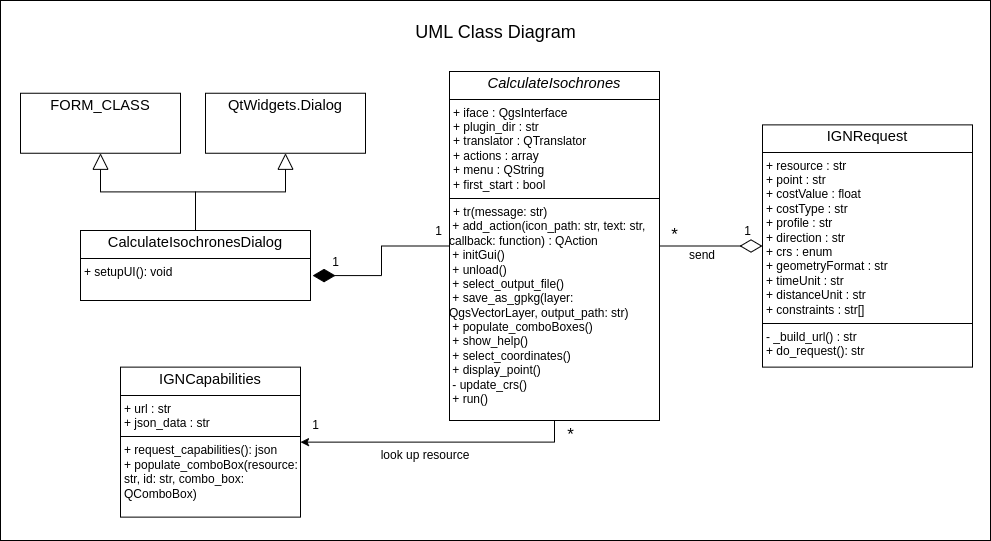

The diagram above was exported from draw.io. Its source (the exported page's mxGraphModel, read from the mxfile embedded in the PNG):
<mxGraphModel dx="1064" dy="497" grid="1" gridSize="10" guides="1" tooltips="1" connect="1" arrows="1" fold="1" page="1" pageScale="1" pageWidth="850" pageHeight="1100" background="#ffffff" math="0" shadow="0">
  <root>
    <mxCell id="0" />
    <mxCell id="1" parent="0" />
    <mxCell id="55" value="" style="rounded=0;whiteSpace=wrap;html=1;" parent="1" vertex="1">
      <mxGeometry x="60" y="80" width="990" height="540" as="geometry" />
    </mxCell>
    <mxCell id="16" style="edgeStyle=orthogonalEdgeStyle;html=1;exitX=0.5;exitY=0;exitDx=0;exitDy=0;endArrow=block;endFill=0;endSize=14;entryX=0.5;entryY=1;entryDx=0;entryDy=0;fontColor=light-dark(#000000,#C0C0C0);rounded=0;curved=0;" parent="1" source="43" target="42" edge="1">
      <mxGeometry relative="1" as="geometry">
        <mxPoint x="300" y="342.75" as="sourcePoint" />
        <mxPoint x="300" y="262.75" as="targetPoint" />
      </mxGeometry>
    </mxCell>
    <mxCell id="29" style="html=1;entryX=1.009;entryY=0.644;entryDx=0;entryDy=0;exitX=0;exitY=0.5;exitDx=0;exitDy=0;rounded=0;endArrow=diamondThin;endFill=1;endSize=20;startSize=10;entryPerimeter=0;edgeStyle=elbowEdgeStyle;fontColor=light-dark(#000000,#C0C0C0);" parent="1" source="44" target="43" edge="1">
      <mxGeometry relative="1" as="geometry">
        <mxPoint x="510" y="396" as="sourcePoint" />
        <mxPoint x="400" y="496" as="targetPoint" />
      </mxGeometry>
    </mxCell>
    <mxCell id="31" style="edgeStyle=orthogonalEdgeStyle;html=1;exitX=1;exitY=0.5;exitDx=0;exitDy=0;entryX=0;entryY=0.5;entryDx=0;entryDy=0;rounded=0;curved=0;fontColor=light-dark(#000000,#C0C0C0);endArrow=diamondThin;endFill=0;strokeWidth=1;endSize=20;" parent="1" source="44" target="45" edge="1">
      <mxGeometry relative="1" as="geometry">
        <mxPoint x="670" y="396" as="sourcePoint" />
        <mxPoint x="800" y="256" as="targetPoint" />
      </mxGeometry>
    </mxCell>
    <mxCell id="32" value="&lt;font style=&quot;font-size: 18px;&quot;&gt;UML Class Diagram&lt;/font&gt;" style="text;html=1;align=center;verticalAlign=middle;resizable=0;points=[];autosize=1;strokeColor=none;fillColor=none;fontSize=21;" parent="1" vertex="1">
      <mxGeometry x="465" y="90" width="180" height="40" as="geometry" />
    </mxCell>
    <mxCell id="34" value="1" style="text;html=1;align=center;verticalAlign=middle;resizable=0;points=[];autosize=1;strokeColor=none;fillColor=none;fontColor=light-dark(#000000,#C0C0C0);" parent="1" vertex="1">
      <mxGeometry x="380" y="327" width="30" height="30" as="geometry" />
    </mxCell>
    <mxCell id="37" value="1" style="text;html=1;align=center;verticalAlign=middle;resizable=0;points=[];autosize=1;strokeColor=none;fillColor=none;fontColor=light-dark(#000000,#C0C0C0);" parent="1" vertex="1">
      <mxGeometry x="360" y="490" width="30" height="30" as="geometry" />
    </mxCell>
    <mxCell id="38" value="1" style="text;html=1;align=center;verticalAlign=middle;resizable=0;points=[];autosize=1;strokeColor=none;fillColor=none;fontColor=light-dark(#000000,#C0C0C0);" parent="1" vertex="1">
      <mxGeometry x="792" y="296" width="30" height="30" as="geometry" />
    </mxCell>
    <mxCell id="41" value="*" style="text;html=1;align=center;verticalAlign=middle;resizable=0;points=[];autosize=1;strokeColor=none;fillColor=none;fontSize=17;fontColor=light-dark(#000000,#C0C0C0);" parent="1" vertex="1">
      <mxGeometry x="615" y="500" width="30" height="30" as="geometry" />
    </mxCell>
    <mxCell id="42" value="&lt;p style=&quot;margin:0px;margin-top:4px;text-align:center;&quot;&gt;&lt;span style=&quot;font-family: Arial, sans-serif; font-size: 14.6667px; white-space-collapse: preserve;&quot;&gt;&lt;font style=&quot;&quot;&gt;QtWidgets.Dialog&lt;/font&gt;&lt;/span&gt;&lt;/p&gt;" style="verticalAlign=top;align=left;overflow=fill;html=1;whiteSpace=wrap;fontColor=light-dark(#000000,#C0C0C0);" parent="1" vertex="1">
      <mxGeometry x="265" y="172.75" width="160" height="60" as="geometry" />
    </mxCell>
    <mxCell id="43" value="&lt;p style=&quot;margin:0px;margin-top:4px;text-align:center;&quot;&gt;&lt;span style=&quot;font-family: Arial, sans-serif; font-size: 14.6667px; white-space-collapse: preserve;&quot;&gt;&lt;font style=&quot;&quot;&gt;CalculateIsochronesDialog&lt;/font&gt;&lt;/span&gt;&lt;/p&gt;&lt;hr style=&quot;border-style:solid;&quot; size=&quot;1&quot;&gt;&lt;p style=&quot;margin:0px;margin-left:4px;&quot;&gt;+ setupUI(): void&lt;/p&gt;" style="verticalAlign=top;align=left;overflow=fill;html=1;whiteSpace=wrap;fontColor=light-dark(#000000,#C0C0C0);" parent="1" vertex="1">
      <mxGeometry x="140" y="310" width="230" height="70" as="geometry" />
    </mxCell>
    <mxCell id="56" style="edgeStyle=orthogonalEdgeStyle;html=1;exitX=0.5;exitY=1;exitDx=0;exitDy=0;entryX=1;entryY=0.5;entryDx=0;entryDy=0;rounded=0;curved=0;" parent="1" source="44" target="49" edge="1">
      <mxGeometry relative="1" as="geometry" />
    </mxCell>
    <mxCell id="44" value="&lt;p style=&quot;margin:0px;margin-top:4px;text-align:center;&quot;&gt;&lt;i style=&quot;scrollbar-color: rgb(75, 75, 75) rgb(27, 29, 30); font-family: Arial, sans-serif; font-size: 14.6667px; white-space-collapse: preserve;&quot;&gt;&lt;font style=&quot;&quot;&gt;CalculateIsochrones&lt;/font&gt;&lt;/i&gt;&lt;/p&gt;&lt;hr style=&quot;border-style:solid;&quot; size=&quot;1&quot;&gt;&lt;p style=&quot;margin:0px;margin-left:4px;&quot;&gt;&lt;font style=&quot;&quot;&gt;+ iface : QgsInterface&lt;/font&gt;&lt;/p&gt;&lt;p style=&quot;margin:0px;margin-left:4px;&quot;&gt;&lt;font style=&quot;&quot;&gt;+ plugin_dir : str&lt;/font&gt;&lt;/p&gt;&lt;p style=&quot;margin:0px;margin-left:4px;&quot;&gt;&lt;font style=&quot;&quot;&gt;+ translator : QTranslator&lt;/font&gt;&lt;/p&gt;&lt;p style=&quot;margin:0px;margin-left:4px;&quot;&gt;&lt;font style=&quot;&quot;&gt;+ actions : array&lt;/font&gt;&lt;/p&gt;&lt;p style=&quot;margin:0px;margin-left:4px;&quot;&gt;&lt;font style=&quot;&quot;&gt;+ menu :&amp;nbsp;&lt;/font&gt;&lt;span style=&quot;background-color: transparent;&quot;&gt;QString&lt;/span&gt;&lt;/p&gt;&lt;p style=&quot;margin:0px;margin-left:4px;&quot;&gt;&lt;font style=&quot;&quot;&gt;+ first_start : bool&lt;/font&gt;&lt;/p&gt;&lt;hr style=&quot;border-style:solid;&quot; size=&quot;1&quot;&gt;&lt;p style=&quot;margin:0px;margin-left:4px;&quot;&gt;&lt;font style=&quot;&quot;&gt;+ tr(message: str)&lt;/font&gt;&lt;/p&gt;&lt;div style=&quot;scrollbar-color: rgb(75, 75, 75) rgb(27, 29, 30);&quot;&gt;&lt;font style=&quot;&quot;&gt;&amp;nbsp;+ add_action(icon_path: str, text: str, callback: function) : QAction&lt;/font&gt;&lt;/div&gt;&lt;div style=&quot;scrollbar-color: rgb(75, 75, 75) rgb(27, 29, 30);&quot;&gt;&lt;font style=&quot;&quot;&gt;&amp;nbsp;+ initGui()&lt;/font&gt;&lt;/div&gt;&lt;div style=&quot;scrollbar-color: rgb(75, 75, 75) rgb(27, 29, 30);&quot;&gt;&lt;font style=&quot;&quot;&gt;&amp;nbsp;+ unload()&lt;/font&gt;&lt;/div&gt;&lt;div style=&quot;scrollbar-color: rgb(75, 75, 75) rgb(27, 29, 30);&quot;&gt;&lt;font style=&quot;&quot;&gt;&amp;nbsp;+ select_output_file()&lt;/font&gt;&lt;/div&gt;&lt;div style=&quot;scrollbar-color: rgb(75, 75, 75) rgb(27, 29, 30);&quot;&gt;&lt;font style=&quot;&quot;&gt;&amp;nbsp;+ save_as_gpkg(layer: QgsVectorLayer, output_path: str)&lt;/font&gt;&lt;/div&gt;&lt;div style=&quot;scrollbar-color: rgb(75, 75, 75) rgb(27, 29, 30);&quot;&gt;&lt;font style=&quot;&quot;&gt;&amp;nbsp;+ populate_comboBoxes()&lt;/font&gt;&lt;/div&gt;&lt;div style=&quot;scrollbar-color: rgb(75, 75, 75) rgb(27, 29, 30);&quot;&gt;&lt;font style=&quot;&quot;&gt;&amp;nbsp;+ show_help()&lt;/font&gt;&lt;/div&gt;&lt;div style=&quot;scrollbar-color: rgb(75, 75, 75) rgb(27, 29, 30);&quot;&gt;&lt;font style=&quot;&quot;&gt;&amp;nbsp;+ select_coordinates()&lt;/font&gt;&lt;/div&gt;&lt;div style=&quot;scrollbar-color: rgb(75, 75, 75) rgb(27, 29, 30);&quot;&gt;&lt;font style=&quot;&quot;&gt;&amp;nbsp;+ display_point()&lt;/font&gt;&lt;/div&gt;&lt;div style=&quot;scrollbar-color: rgb(75, 75, 75) rgb(27, 29, 30);&quot;&gt;&lt;font style=&quot;&quot;&gt;&amp;nbsp;- update_crs()&lt;/font&gt;&lt;/div&gt;&lt;div style=&quot;scrollbar-color: rgb(75, 75, 75) rgb(27, 29, 30);&quot;&gt;&lt;font style=&quot;&quot;&gt;&amp;nbsp;+ run()&lt;/font&gt;&lt;/div&gt;" style="verticalAlign=top;align=left;overflow=fill;html=1;whiteSpace=wrap;fontColor=light-dark(#000000,#C0C0C0);" parent="1" vertex="1">
      <mxGeometry x="509" y="151" width="210" height="349" as="geometry" />
    </mxCell>
    <mxCell id="45" value="&lt;p style=&quot;margin:0px;margin-top:4px;text-align:center;&quot;&gt;&lt;font style=&quot;&quot;&gt;&lt;font face=&quot;Arial, sans-serif&quot; style=&quot;scrollbar-color: rgb(75, 75, 75) rgb(27, 29, 30); text-wrap-mode: nowrap;&quot;&gt;&lt;span style=&quot;scrollbar-color: rgb(75, 75, 75) rgb(27, 29, 30); font-size: 14.6667px; white-space: pre-wrap;&quot;&gt;IGNRequest&lt;/span&gt;&lt;/font&gt;&lt;span style=&quot;scrollbar-color: rgb(75, 75, 75) rgb(27, 29, 30); text-wrap-mode: nowrap; font-family: monospace; font-size: 0px; text-align: start;&quot;&gt;%3CmxGraphModel%3E%3Croot%3E%3CmxCell%20id%3D%220%22%2F%3E%3CmxCell%20id%3D%221%22%20parent%3D%220%22%2F%3E%3CmxCell%20id%3D%222%22%20value%3D%22%26lt%3Bfont%20face%3D%26quot%3BArial%2C%20sans-serif%26quot%3B%20color%3D%26quot%3B%23000000%26quot%3B%26gt%3B%26lt%3Bspan%20style%3D%26quot%3Bfont-size%3A%2014.6667px%3B%20white-space%3A%20pre-wrap%3B%26quot%3B%26gt%3BCalculateIsochrones%26lt%3B%2Fspan%26gt%3B%26lt%3B%2Ffont%26gt%3B%22%20style%3D%22swimlane%3BfontStyle%3D0%3BchildLayout%3DstackLayout%3Bhorizontal%3D1%3BstartSize%3D26%3BfillColor%3Dnone%3BhorizontalStack%3D0%3BresizeParent%3D1%3BresizeParentMax%3D0%3BresizeLast%3D0%3Bcollapsible%3D1%3BmarginBottom%3D0%3Bhtml%3D1%3B%22%20vertex%3D%221%22%20parent%3D%221%22%3E%3CmxGeometry%20x%3D%22540%22%20y%3D%22130%22%20width%3D%22160%22%20height%3D%22160%22%20as%3D%22geometry%22%2F%3E%3C%2FmxCell%3E%3CmxCell%20id%3D%223%22%20value%3D%22Item%201%22%20style%3D%22text%3BstrokeColor%3Dnone%3BfillColor%3Dnone%3Balign%3Dleft%3BverticalAlign%3Dtop%3BspacingLeft%3D4%3BspacingRight%3D4%3Boverflow%3Dhidden%3Brotatable%3D0%3Bpoints%3D%5B%5B0%2C0.5%5D%2C%5B1%2C0.5%5D%5D%3BportConstraint%3Deastwest%3BwhiteSpace%3Dwrap%3Bhtml%3D1%3B%22%20vertex%3D%221%22%20parent%3D%222%22%3E%3CmxGeometry%20y%3D%2226%22%20width%3D%22160%22%20height%3D%2226%22%20as%3D%22geometry%22%2F%3E%3C%2FmxCell%3E%3CmxCell%20id%3D%224%22%20value%3D%22Item%202%22%20style%3D%22text%3BstrokeColor%3Dnone%3BfillColor%3Dnone%3Balign%3Dleft%3BverticalAlign%3Dtop%3BspacingLeft%3D4%3BspacingRight%3D4%3Boverflow%3Dhidden%3Brotatable%3D0%3Bpoints%3D%5B%5B0%2C0.5%5D%2C%5B1%2C0.5%5D%5D%3BportConstraint%3Deastwest%3BwhiteSpace%3Dwrap%3Bhtml%3D1%3B%22%20vertex%3D%221%22%20parent%3D%222%22%3E%3CmxGeometry%20y%3D%2252%22%20width%3D%22160%22%20height%3D%22108%22%20as%3D%22geometry%22%2F%3E%3C%2FmxCell%3E%3CmxCell%20id%3D%225%22%20style%3D%22edgeStyle%3Dnone%3Bhtml%3D1%3BexitX%3D0%3BexitY%3D0.5%3BexitDx%3D0%3BexitDy%3D0%3BentryX%3D1%3BentryY%3D0.5%3BentryDx%3D0%3BentryDy%3D0%3BendArrow%3Dnone%3BendFill%3D0%3B%22%20edge%3D%221%22%20parent%3D%222%22%20source%3D%224%22%20target%3D%224%22%3E%3CmxGeometry%20relative%3D%221%22%20as%3D%22geometry%22%2F%3E%3C%2FmxCell%3E%3C%2Froot%3E%3C%2FmxGraphModel%3E&lt;/span&gt;&lt;/font&gt;&lt;/p&gt;&lt;hr style=&quot;border-style:solid;&quot; size=&quot;1&quot;&gt;&lt;p style=&quot;margin:0px;margin-left:4px;&quot;&gt;&lt;font style=&quot;&quot;&gt;+ resource : str&lt;/font&gt;&lt;/p&gt;&lt;p style=&quot;margin:0px;margin-left:4px;&quot;&gt;+ point : str&lt;/p&gt;&lt;p style=&quot;margin:0px;margin-left:4px;&quot;&gt;+ costValue : float&lt;/p&gt;&lt;p style=&quot;margin:0px;margin-left:4px;&quot;&gt;+ costType : str&lt;/p&gt;&lt;p style=&quot;margin:0px;margin-left:4px;&quot;&gt;+ profile : str&lt;/p&gt;&lt;p style=&quot;margin:0px;margin-left:4px;&quot;&gt;+ direction : str&lt;/p&gt;&lt;p style=&quot;margin:0px;margin-left:4px;&quot;&gt;+ crs : enum&lt;/p&gt;&lt;p style=&quot;margin:0px;margin-left:4px;&quot;&gt;+ geometryFormat : str&lt;/p&gt;&lt;p style=&quot;margin:0px;margin-left:4px;&quot;&gt;+ timeUnit : str&lt;/p&gt;&lt;p style=&quot;margin:0px;margin-left:4px;&quot;&gt;+ distanceUnit : str&lt;/p&gt;&lt;p style=&quot;margin:0px;margin-left:4px;&quot;&gt;+ constraints : str[]&lt;/p&gt;&lt;hr style=&quot;border-style:solid;&quot; size=&quot;1&quot;&gt;&lt;p style=&quot;margin:0px;margin-left:4px;&quot;&gt;&lt;font style=&quot;&quot;&gt;- _build_url() : str&lt;/font&gt;&lt;/p&gt;&lt;p style=&quot;margin:0px;margin-left:4px;&quot;&gt;&lt;span style=&quot;background-color: transparent;&quot;&gt;&lt;font&gt;&lt;font style=&quot;&quot;&gt;+&lt;/font&gt;&lt;font style=&quot;&quot;&gt; do_request(): str&lt;/font&gt;&lt;/font&gt;&lt;/span&gt;&lt;/p&gt;" style="verticalAlign=top;align=left;overflow=fill;html=1;whiteSpace=wrap;fontColor=light-dark(#000000,#C0C0C0);" parent="1" vertex="1">
      <mxGeometry x="822" y="204.38" width="210" height="242.25" as="geometry" />
    </mxCell>
    <mxCell id="49" value="&lt;p style=&quot;margin:0px;margin-top:4px;text-align:center;&quot;&gt;&lt;font face=&quot;Arial, sans-serif&quot;&gt;&lt;span style=&quot;font-size: 14.6667px; white-space-collapse: preserve;&quot;&gt;IGNCapabilities&lt;/span&gt;&lt;/font&gt;&lt;/p&gt;&lt;hr style=&quot;border-style:solid;&quot; size=&quot;1&quot;&gt;&lt;p style=&quot;margin:0px;margin-left:4px;&quot;&gt;+ url : str&lt;/p&gt;&lt;p style=&quot;margin:0px;margin-left:4px;&quot;&gt;+ json_data : str&lt;/p&gt;&lt;hr style=&quot;border-style:solid;&quot; size=&quot;1&quot;&gt;&lt;p style=&quot;margin:0px;margin-left:4px;&quot;&gt;+ request_capabilities(): json&lt;/p&gt;&lt;p style=&quot;margin:0px;margin-left:4px;&quot;&gt;+ populate_comboBox(resource: str, id: str, combo_box: QComboBox)&amp;nbsp;&lt;/p&gt;" style="verticalAlign=top;align=left;overflow=fill;html=1;whiteSpace=wrap;fontColor=light-dark(#000000,#C0C0C0);" parent="1" vertex="1">
      <mxGeometry x="180" y="446.63" width="180" height="150" as="geometry" />
    </mxCell>
    <mxCell id="50" value="*" style="text;html=1;align=center;verticalAlign=middle;resizable=0;points=[];autosize=1;strokeColor=none;fillColor=none;fontSize=17;fontColor=light-dark(#000000,#C0C0C0);" parent="1" vertex="1">
      <mxGeometry x="719" y="300" width="30" height="30" as="geometry" />
    </mxCell>
    <mxCell id="51" value="&lt;p style=&quot;margin:0px;margin-top:4px;text-align:center;&quot;&gt;&lt;font face=&quot;Arial, sans-serif&quot;&gt;&lt;span style=&quot;font-size: 14.6667px; white-space-collapse: preserve;&quot;&gt;FORM_CLASS&lt;/span&gt;&lt;/font&gt;&lt;/p&gt;" style="verticalAlign=top;align=left;overflow=fill;html=1;whiteSpace=wrap;fontColor=light-dark(#000000,#C0C0C0);" parent="1" vertex="1">
      <mxGeometry x="80" y="172.75" width="160" height="60" as="geometry" />
    </mxCell>
    <mxCell id="52" style="edgeStyle=orthogonalEdgeStyle;html=1;exitX=0.5;exitY=0;exitDx=0;exitDy=0;endArrow=block;endFill=0;endSize=14;entryX=0.5;entryY=1;entryDx=0;entryDy=0;fontColor=light-dark(#000000,#C0C0C0);rounded=0;curved=0;" parent="1" source="43" target="51" edge="1">
      <mxGeometry relative="1" as="geometry">
        <mxPoint x="310" y="402.75" as="sourcePoint" />
        <mxPoint x="310" y="242.75" as="targetPoint" />
      </mxGeometry>
    </mxCell>
    <mxCell id="54" value="1" style="text;html=1;align=center;verticalAlign=middle;resizable=0;points=[];autosize=1;strokeColor=none;fillColor=none;fontColor=light-dark(#000000,#C0C0C0);" parent="1" vertex="1">
      <mxGeometry x="483" y="296" width="30" height="30" as="geometry" />
    </mxCell>
    <mxCell id="57" value="look up resource" style="text;html=1;align=center;verticalAlign=middle;whiteSpace=wrap;rounded=0;" parent="1" vertex="1">
      <mxGeometry x="425" y="520" width="120" height="30" as="geometry" />
    </mxCell>
    <mxCell id="58" value="send" style="text;html=1;align=center;verticalAlign=middle;whiteSpace=wrap;rounded=0;" parent="1" vertex="1">
      <mxGeometry x="732" y="320" width="60" height="30" as="geometry" />
    </mxCell>
  </root>
</mxGraphModel>